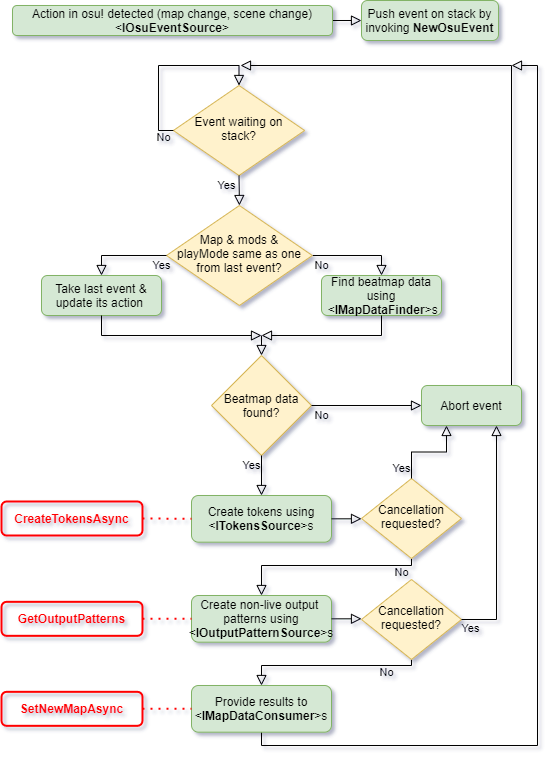

The diagram above was exported from draw.io. Its source (the exported page's mxGraphModel, read from the mxfile embedded in the PNG):
<mxGraphModel dx="1422" dy="747" grid="1" gridSize="10" guides="1" tooltips="1" connect="1" arrows="1" fold="1" page="1" pageScale="1" pageWidth="827" pageHeight="1169" math="0" shadow="0">
  <root>
    <mxCell id="WIyWlLk6GJQsqaUBKTNV-0" />
    <mxCell id="WIyWlLk6GJQsqaUBKTNV-1" parent="WIyWlLk6GJQsqaUBKTNV-0" />
    <mxCell id="WIyWlLk6GJQsqaUBKTNV-2" value="" style="rounded=0;html=1;jettySize=auto;orthogonalLoop=1;fontSize=11;endArrow=block;endFill=0;endSize=8;strokeWidth=1;shadow=0;labelBackgroundColor=none;edgeStyle=orthogonalEdgeStyle;entryX=0;entryY=0.5;entryDx=0;entryDy=0;exitX=1;exitY=0.5;exitDx=0;exitDy=0;" parent="WIyWlLk6GJQsqaUBKTNV-1" source="WIyWlLk6GJQsqaUBKTNV-3" target="gtA1URw61cddHYQh7tbZ-60" edge="1">
      <mxGeometry relative="1" as="geometry">
        <mxPoint x="175" y="70" as="targetPoint" />
      </mxGeometry>
    </mxCell>
    <mxCell id="WIyWlLk6GJQsqaUBKTNV-3" value="Action in osu! detected (map change, scene change)&lt;br&gt;&amp;lt;&lt;b&gt;IOsuEventSource&lt;/b&gt;&amp;gt;" style="rounded=1;whiteSpace=wrap;html=1;fontSize=12;glass=0;strokeWidth=1;shadow=0;fillColor=#d5e8d4;strokeColor=#82b366;" parent="WIyWlLk6GJQsqaUBKTNV-1" vertex="1">
      <mxGeometry x="15" y="10" width="320" height="30" as="geometry" />
    </mxCell>
    <mxCell id="WIyWlLk6GJQsqaUBKTNV-5" value="No" style="edgeStyle=orthogonalEdgeStyle;rounded=0;html=1;jettySize=auto;orthogonalLoop=1;fontSize=11;endArrow=block;endFill=0;endSize=8;strokeWidth=1;shadow=0;labelBackgroundColor=none;exitX=1;exitY=0.5;exitDx=0;exitDy=0;entryX=0.5;entryY=0;entryDx=0;entryDy=0;" parent="WIyWlLk6GJQsqaUBKTNV-1" source="WIyWlLk6GJQsqaUBKTNV-6" target="gtA1URw61cddHYQh7tbZ-41" edge="1">
      <mxGeometry x="-0.7941" y="-10" relative="1" as="geometry">
        <mxPoint as="offset" />
        <mxPoint x="429" y="344" as="targetPoint" />
      </mxGeometry>
    </mxCell>
    <mxCell id="WIyWlLk6GJQsqaUBKTNV-6" value="Map &amp;amp; mods &amp;amp;&lt;br&gt;playMode same as one from last event?" style="rhombus;whiteSpace=wrap;html=1;shadow=0;fontFamily=Helvetica;fontSize=12;align=center;strokeWidth=1;spacing=6;spacingTop=-4;fillColor=#fff2cc;strokeColor=#d6b656;" parent="WIyWlLk6GJQsqaUBKTNV-1" vertex="1">
      <mxGeometry x="169" y="210" width="145.83" height="100" as="geometry" />
    </mxCell>
    <mxCell id="gtA1URw61cddHYQh7tbZ-2" value="Take last event &amp;amp; update its action&amp;nbsp;" style="rounded=1;whiteSpace=wrap;html=1;fontSize=12;glass=0;strokeWidth=1;shadow=0;fillColor=#d5e8d4;strokeColor=#82b366;" parent="WIyWlLk6GJQsqaUBKTNV-1" vertex="1">
      <mxGeometry x="44" y="280" width="120" height="40" as="geometry" />
    </mxCell>
    <mxCell id="gtA1URw61cddHYQh7tbZ-4" value="Yes" style="edgeStyle=orthogonalEdgeStyle;rounded=0;html=1;jettySize=auto;orthogonalLoop=1;fontSize=11;endArrow=block;endFill=0;endSize=8;strokeWidth=1;shadow=0;labelBackgroundColor=none;exitX=0;exitY=0.5;exitDx=0;exitDy=0;entryX=0.5;entryY=0;entryDx=0;entryDy=0;" parent="WIyWlLk6GJQsqaUBKTNV-1" source="WIyWlLk6GJQsqaUBKTNV-6" target="gtA1URw61cddHYQh7tbZ-2" edge="1">
      <mxGeometry x="-0.8822" y="10" relative="1" as="geometry">
        <mxPoint as="offset" />
        <mxPoint x="354" y="280" as="sourcePoint" />
        <mxPoint x="414" y="370" as="targetPoint" />
      </mxGeometry>
    </mxCell>
    <mxCell id="gtA1URw61cddHYQh7tbZ-8" value="" style="edgeStyle=orthogonalEdgeStyle;rounded=0;html=1;jettySize=auto;orthogonalLoop=1;fontSize=11;endArrow=block;endFill=0;endSize=8;strokeWidth=1;shadow=0;labelBackgroundColor=none;exitX=0.5;exitY=1;exitDx=0;exitDy=0;" parent="WIyWlLk6GJQsqaUBKTNV-1" source="gtA1URw61cddHYQh7tbZ-2" edge="1">
      <mxGeometry x="0.0968" y="-10" relative="1" as="geometry">
        <mxPoint as="offset" />
        <mxPoint x="179" y="280" as="sourcePoint" />
        <mxPoint x="264" y="340" as="targetPoint" />
        <Array as="points">
          <mxPoint x="104" y="340" />
        </Array>
      </mxGeometry>
    </mxCell>
    <mxCell id="gtA1URw61cddHYQh7tbZ-11" value="" style="edgeStyle=orthogonalEdgeStyle;rounded=0;html=1;jettySize=auto;orthogonalLoop=1;fontSize=11;endArrow=block;endFill=0;endSize=8;strokeWidth=1;shadow=0;labelBackgroundColor=none;entryX=0.5;entryY=0;entryDx=0;entryDy=0;" parent="WIyWlLk6GJQsqaUBKTNV-1" target="gtA1URw61cddHYQh7tbZ-13" edge="1">
      <mxGeometry x="0.0649" y="-12" relative="1" as="geometry">
        <mxPoint as="offset" />
        <mxPoint x="264" y="340" as="sourcePoint" />
        <mxPoint x="264" y="440" as="targetPoint" />
        <Array as="points" />
      </mxGeometry>
    </mxCell>
    <mxCell id="gtA1URw61cddHYQh7tbZ-13" value="Beatmap data found?" style="rhombus;whiteSpace=wrap;html=1;hachureGap=4;pointerEvents=0;fillColor=#fff2cc;strokeColor=#d6b656;" parent="WIyWlLk6GJQsqaUBKTNV-1" vertex="1">
      <mxGeometry x="214" y="360" width="100" height="100" as="geometry" />
    </mxCell>
    <mxCell id="gtA1URw61cddHYQh7tbZ-14" value="No" style="edgeStyle=orthogonalEdgeStyle;rounded=0;html=1;jettySize=auto;orthogonalLoop=1;fontSize=11;endArrow=block;endFill=0;endSize=8;strokeWidth=1;shadow=0;labelBackgroundColor=none;exitX=1;exitY=0.5;exitDx=0;exitDy=0;entryX=0;entryY=0.5;entryDx=0;entryDy=0;" parent="WIyWlLk6GJQsqaUBKTNV-1" source="gtA1URw61cddHYQh7tbZ-13" target="gtA1URw61cddHYQh7tbZ-51" edge="1">
      <mxGeometry x="-0.8182" y="-10" relative="1" as="geometry">
        <mxPoint as="offset" />
        <mxPoint x="454" y="420" as="sourcePoint" />
        <mxPoint x="424" y="410" as="targetPoint" />
      </mxGeometry>
    </mxCell>
    <mxCell id="gtA1URw61cddHYQh7tbZ-16" value="" style="edgeStyle=orthogonalEdgeStyle;rounded=0;html=1;jettySize=auto;orthogonalLoop=1;fontSize=11;endArrow=block;endFill=0;endSize=8;strokeWidth=1;shadow=0;labelBackgroundColor=none;exitX=0.75;exitY=0;exitDx=0;exitDy=0;" parent="WIyWlLk6GJQsqaUBKTNV-1" source="gtA1URw61cddHYQh7tbZ-51" edge="1">
      <mxGeometry x="0.0667" y="10" relative="1" as="geometry">
        <mxPoint as="offset" />
        <mxPoint x="516.5" y="460" as="sourcePoint" />
        <mxPoint x="243" y="70" as="targetPoint" />
        <Array as="points">
          <mxPoint x="514" y="70" />
        </Array>
      </mxGeometry>
    </mxCell>
    <mxCell id="gtA1URw61cddHYQh7tbZ-17" value="Yes" style="edgeStyle=orthogonalEdgeStyle;rounded=0;html=1;jettySize=auto;orthogonalLoop=1;fontSize=11;endArrow=block;endFill=0;endSize=8;strokeWidth=1;shadow=0;labelBackgroundColor=none;exitX=0.5;exitY=1;exitDx=0;exitDy=0;entryX=0.5;entryY=0;entryDx=0;entryDy=0;" parent="WIyWlLk6GJQsqaUBKTNV-1" source="gtA1URw61cddHYQh7tbZ-13" target="gtA1URw61cddHYQh7tbZ-44" edge="1">
      <mxGeometry x="-0.5" y="-10" relative="1" as="geometry">
        <mxPoint as="offset" />
        <mxPoint x="324" y="420" as="sourcePoint" />
        <mxPoint x="264" y="500" as="targetPoint" />
      </mxGeometry>
    </mxCell>
    <mxCell id="gtA1URw61cddHYQh7tbZ-22" value="No" style="rounded=0;html=1;jettySize=auto;orthogonalLoop=1;fontSize=11;endArrow=block;endFill=0;endSize=8;strokeWidth=1;shadow=0;labelBackgroundColor=none;edgeStyle=orthogonalEdgeStyle;entryX=0.5;entryY=0;entryDx=0;entryDy=0;exitX=0.5;exitY=1;exitDx=0;exitDy=0;" parent="WIyWlLk6GJQsqaUBKTNV-1" source="gtA1URw61cddHYQh7tbZ-25" target="gtA1URw61cddHYQh7tbZ-45" edge="1">
      <mxGeometry x="-0.8181" y="7" relative="1" as="geometry">
        <mxPoint as="offset" />
        <mxPoint x="264" y="600" as="targetPoint" />
        <mxPoint x="414" y="573" as="sourcePoint" />
        <Array as="points">
          <mxPoint x="414" y="570" />
          <mxPoint x="264" y="570" />
        </Array>
      </mxGeometry>
    </mxCell>
    <mxCell id="gtA1URw61cddHYQh7tbZ-25" value="Cancellation requested?" style="rhombus;whiteSpace=wrap;html=1;shadow=0;fontFamily=Helvetica;fontSize=12;align=center;strokeWidth=1;spacing=6;spacingTop=-4;fillColor=#fff2cc;strokeColor=#d6b656;" parent="WIyWlLk6GJQsqaUBKTNV-1" vertex="1">
      <mxGeometry x="364" y="483" width="100" height="80" as="geometry" />
    </mxCell>
    <mxCell id="gtA1URw61cddHYQh7tbZ-26" value="Yes" style="edgeStyle=orthogonalEdgeStyle;rounded=0;html=1;jettySize=auto;orthogonalLoop=1;fontSize=11;endArrow=block;endFill=0;endSize=8;strokeWidth=1;shadow=0;labelBackgroundColor=none;entryX=0.25;entryY=1;entryDx=0;entryDy=0;" parent="WIyWlLk6GJQsqaUBKTNV-1" source="gtA1URw61cddHYQh7tbZ-25" target="gtA1URw61cddHYQh7tbZ-51" edge="1">
      <mxGeometry x="-0.7714" y="10" relative="1" as="geometry">
        <mxPoint as="offset" />
        <mxPoint x="451.5" y="440" as="targetPoint" />
      </mxGeometry>
    </mxCell>
    <mxCell id="gtA1URw61cddHYQh7tbZ-27" value="No" style="rounded=0;html=1;jettySize=auto;orthogonalLoop=1;fontSize=11;endArrow=block;endFill=0;endSize=8;strokeWidth=1;shadow=0;labelBackgroundColor=none;edgeStyle=orthogonalEdgeStyle;entryX=0.5;entryY=0;entryDx=0;entryDy=0;exitX=0.5;exitY=1;exitDx=0;exitDy=0;" parent="WIyWlLk6GJQsqaUBKTNV-1" source="gtA1URw61cddHYQh7tbZ-28" target="gtA1URw61cddHYQh7tbZ-46" edge="1">
      <mxGeometry x="-0.6476" y="7" relative="1" as="geometry">
        <mxPoint as="offset" />
        <mxPoint x="264" y="690" as="targetPoint" />
        <mxPoint x="414" y="670" as="sourcePoint" />
        <Array as="points">
          <mxPoint x="414" y="670" />
          <mxPoint x="264" y="670" />
        </Array>
      </mxGeometry>
    </mxCell>
    <mxCell id="gtA1URw61cddHYQh7tbZ-28" value="Cancellation requested?" style="rhombus;whiteSpace=wrap;html=1;shadow=0;fontFamily=Helvetica;fontSize=12;align=center;strokeWidth=1;spacing=6;spacingTop=-4;fillColor=#fff2cc;strokeColor=#d6b656;" parent="WIyWlLk6GJQsqaUBKTNV-1" vertex="1">
      <mxGeometry x="364" y="584" width="100" height="80" as="geometry" />
    </mxCell>
    <mxCell id="gtA1URw61cddHYQh7tbZ-29" value="Yes" style="edgeStyle=orthogonalEdgeStyle;rounded=0;html=1;jettySize=auto;orthogonalLoop=1;fontSize=11;endArrow=block;endFill=0;endSize=8;strokeWidth=1;shadow=0;labelBackgroundColor=none;entryX=0.75;entryY=1;entryDx=0;entryDy=0;exitX=1;exitY=0.5;exitDx=0;exitDy=0;" parent="WIyWlLk6GJQsqaUBKTNV-1" source="gtA1URw61cddHYQh7tbZ-28" target="gtA1URw61cddHYQh7tbZ-51" edge="1">
      <mxGeometry x="-0.9213" y="-9" relative="1" as="geometry">
        <mxPoint as="offset" />
        <mxPoint x="489" y="440" as="targetPoint" />
      </mxGeometry>
    </mxCell>
    <mxCell id="gtA1URw61cddHYQh7tbZ-34" value="" style="edgeStyle=orthogonalEdgeStyle;rounded=0;html=1;jettySize=auto;orthogonalLoop=1;fontSize=11;endArrow=block;endFill=0;endSize=8;strokeWidth=1;shadow=0;labelBackgroundColor=none;exitX=0.5;exitY=1;exitDx=0;exitDy=0;" parent="WIyWlLk6GJQsqaUBKTNV-1" source="gtA1URw61cddHYQh7tbZ-46" edge="1">
      <mxGeometry x="0.0667" y="10" relative="1" as="geometry">
        <mxPoint as="offset" />
        <mxPoint x="261.5" y="820" as="sourcePoint" />
        <mxPoint x="514" y="70" as="targetPoint" />
        <Array as="points">
          <mxPoint x="264" y="750" />
          <mxPoint x="540" y="750" />
          <mxPoint x="540" y="70" />
        </Array>
      </mxGeometry>
    </mxCell>
    <mxCell id="gtA1URw61cddHYQh7tbZ-37" value="Event waiting on stack?" style="rhombus;whiteSpace=wrap;html=1;shadow=0;fontFamily=Helvetica;fontSize=12;align=center;strokeWidth=1;spacing=6;spacingTop=-4;fillColor=#fff2cc;strokeColor=#d6b656;" parent="WIyWlLk6GJQsqaUBKTNV-1" vertex="1">
      <mxGeometry x="175.88" y="90" width="131.25" height="90" as="geometry" />
    </mxCell>
    <mxCell id="gtA1URw61cddHYQh7tbZ-38" value="Yes" style="edgeStyle=orthogonalEdgeStyle;rounded=0;html=1;jettySize=auto;orthogonalLoop=1;fontSize=11;endArrow=block;endFill=0;endSize=8;strokeWidth=1;shadow=0;labelBackgroundColor=none;exitX=0.5;exitY=1;exitDx=0;exitDy=0;entryX=0.5;entryY=0;entryDx=0;entryDy=0;" parent="WIyWlLk6GJQsqaUBKTNV-1" source="gtA1URw61cddHYQh7tbZ-37" target="WIyWlLk6GJQsqaUBKTNV-6" edge="1">
      <mxGeometry x="-0.3473" y="-13" relative="1" as="geometry">
        <mxPoint as="offset" />
        <mxPoint x="169" y="280" as="sourcePoint" />
        <mxPoint x="247" y="210" as="targetPoint" />
      </mxGeometry>
    </mxCell>
    <mxCell id="gtA1URw61cddHYQh7tbZ-40" value="No" style="edgeStyle=orthogonalEdgeStyle;rounded=0;html=1;jettySize=auto;orthogonalLoop=1;fontSize=11;endArrow=block;endFill=0;endSize=8;strokeWidth=1;shadow=0;labelBackgroundColor=none;exitX=0;exitY=0.5;exitDx=0;exitDy=0;entryX=0.5;entryY=0;entryDx=0;entryDy=0;" parent="WIyWlLk6GJQsqaUBKTNV-1" source="gtA1URw61cddHYQh7tbZ-37" target="gtA1URw61cddHYQh7tbZ-37" edge="1">
      <mxGeometry x="-0.8911" y="7" relative="1" as="geometry">
        <mxPoint as="offset" />
        <mxPoint x="-76" y="640" as="sourcePoint" />
        <mxPoint x="-41" y="640" as="targetPoint" />
        <Array as="points">
          <mxPoint x="161" y="135" />
          <mxPoint x="161" y="70" />
          <mxPoint x="242" y="70" />
          <mxPoint x="242" y="90" />
        </Array>
      </mxGeometry>
    </mxCell>
    <mxCell id="gtA1URw61cddHYQh7tbZ-41" value="Find beatmap data&lt;br&gt;using&lt;br&gt;&amp;nbsp;&amp;lt;&lt;b&gt;IMapDataFinder&lt;/b&gt;&amp;gt;s" style="rounded=1;whiteSpace=wrap;html=1;fontSize=12;glass=0;strokeWidth=1;shadow=0;fillColor=#d5e8d4;strokeColor=#82b366;" parent="WIyWlLk6GJQsqaUBKTNV-1" vertex="1">
      <mxGeometry x="324" y="280" width="120" height="40" as="geometry" />
    </mxCell>
    <mxCell id="gtA1URw61cddHYQh7tbZ-43" value="" style="edgeStyle=orthogonalEdgeStyle;rounded=0;html=1;jettySize=auto;orthogonalLoop=1;fontSize=11;endArrow=block;endFill=0;endSize=8;strokeWidth=1;shadow=0;labelBackgroundColor=none;exitX=0.5;exitY=1;exitDx=0;exitDy=0;" parent="WIyWlLk6GJQsqaUBKTNV-1" source="gtA1URw61cddHYQh7tbZ-41" edge="1">
      <mxGeometry x="0.0649" y="-12" relative="1" as="geometry">
        <mxPoint as="offset" />
        <mxPoint x="24" y="505" as="sourcePoint" />
        <mxPoint x="264" y="340" as="targetPoint" />
        <Array as="points">
          <mxPoint x="384" y="340" />
        </Array>
      </mxGeometry>
    </mxCell>
    <mxCell id="gtA1URw61cddHYQh7tbZ-44" value="Create tokens using &amp;lt;&lt;b&gt;ITokensSource&lt;/b&gt;&amp;gt;s" style="rounded=1;whiteSpace=wrap;html=1;fontSize=12;glass=0;strokeWidth=1;shadow=0;fillColor=#d5e8d4;strokeColor=#82b366;" parent="WIyWlLk6GJQsqaUBKTNV-1" vertex="1">
      <mxGeometry x="194" y="500" width="140" height="46.67" as="geometry" />
    </mxCell>
    <mxCell id="gtA1URw61cddHYQh7tbZ-45" value="&lt;div&gt;Create non-live output&amp;nbsp;&lt;/div&gt;&lt;div&gt;patterns using &amp;lt;&lt;b&gt;IOutputPatternSource&lt;/b&gt;&amp;gt;s&lt;/div&gt;" style="rounded=1;whiteSpace=wrap;html=1;fontSize=12;glass=0;strokeWidth=1;shadow=0;fillColor=#d5e8d4;strokeColor=#82b366;" parent="WIyWlLk6GJQsqaUBKTNV-1" vertex="1">
      <mxGeometry x="194" y="600" width="140" height="46.67" as="geometry" />
    </mxCell>
    <mxCell id="gtA1URw61cddHYQh7tbZ-46" value="Provide results to &amp;lt;&lt;b&gt;IMapDataConsumer&lt;/b&gt;&amp;gt;s" style="rounded=1;whiteSpace=wrap;html=1;fontSize=12;glass=0;strokeWidth=1;shadow=0;fillColor=#d5e8d4;strokeColor=#82b366;" parent="WIyWlLk6GJQsqaUBKTNV-1" vertex="1">
      <mxGeometry x="194" y="690" width="140" height="46.67" as="geometry" />
    </mxCell>
    <mxCell id="gtA1URw61cddHYQh7tbZ-48" value="" style="edgeStyle=orthogonalEdgeStyle;rounded=0;html=1;jettySize=auto;orthogonalLoop=1;fontSize=11;endArrow=block;endFill=0;endSize=8;strokeWidth=1;shadow=0;labelBackgroundColor=none;entryX=0;entryY=0.5;entryDx=0;entryDy=0;exitX=1;exitY=0.5;exitDx=0;exitDy=0;" parent="WIyWlLk6GJQsqaUBKTNV-1" source="gtA1URw61cddHYQh7tbZ-44" target="gtA1URw61cddHYQh7tbZ-25" edge="1">
      <mxGeometry x="-0.3403" y="-7" relative="1" as="geometry">
        <mxPoint as="offset" />
        <mxPoint x="24" y="425" as="sourcePoint" />
        <mxPoint x="24" y="445" as="targetPoint" />
        <Array as="points" />
      </mxGeometry>
    </mxCell>
    <mxCell id="gtA1URw61cddHYQh7tbZ-49" value="" style="edgeStyle=orthogonalEdgeStyle;rounded=0;html=1;jettySize=auto;orthogonalLoop=1;fontSize=11;endArrow=block;endFill=0;endSize=8;strokeWidth=1;shadow=0;labelBackgroundColor=none;entryX=0;entryY=0.5;entryDx=0;entryDy=0;exitX=1;exitY=0.5;exitDx=0;exitDy=0;" parent="WIyWlLk6GJQsqaUBKTNV-1" source="gtA1URw61cddHYQh7tbZ-45" target="gtA1URw61cddHYQh7tbZ-28" edge="1">
      <mxGeometry x="0.0649" y="-12" relative="1" as="geometry">
        <mxPoint as="offset" />
        <mxPoint x="24" y="435" as="sourcePoint" />
        <mxPoint x="24" y="455" as="targetPoint" />
        <Array as="points" />
      </mxGeometry>
    </mxCell>
    <mxCell id="gtA1URw61cddHYQh7tbZ-51" value="Abort event" style="rounded=1;whiteSpace=wrap;html=1;fontSize=12;glass=0;strokeWidth=1;shadow=0;fillColor=#d5e8d4;strokeColor=#82b366;" parent="WIyWlLk6GJQsqaUBKTNV-1" vertex="1">
      <mxGeometry x="424" y="390" width="100" height="40" as="geometry" />
    </mxCell>
    <mxCell id="gtA1URw61cddHYQh7tbZ-54" value="CreateTokensAsync" style="rounded=1;whiteSpace=wrap;html=1;fontSize=12;glass=0;strokeWidth=2;shadow=0;fillColor=none;strokeColor=#FF0000;fontColor=#FF0000;fontStyle=1" parent="WIyWlLk6GJQsqaUBKTNV-1" vertex="1">
      <mxGeometry x="4" y="506" width="141" height="34" as="geometry" />
    </mxCell>
    <mxCell id="gtA1URw61cddHYQh7tbZ-55" value="GetOutputPatterns" style="rounded=1;whiteSpace=wrap;html=1;fontSize=12;glass=0;strokeWidth=2;shadow=0;fillColor=none;strokeColor=#FF0000;fontColor=#FF0000;fontStyle=1" parent="WIyWlLk6GJQsqaUBKTNV-1" vertex="1">
      <mxGeometry x="4" y="606.33" width="141" height="34" as="geometry" />
    </mxCell>
    <mxCell id="gtA1URw61cddHYQh7tbZ-56" value="SetNewMapAsync" style="rounded=1;whiteSpace=wrap;html=1;fontSize=12;glass=0;strokeWidth=2;shadow=0;fillColor=none;strokeColor=#FF0000;fontColor=#FF0000;fontStyle=1" parent="WIyWlLk6GJQsqaUBKTNV-1" vertex="1">
      <mxGeometry x="4" y="696.33" width="141" height="34" as="geometry" />
    </mxCell>
    <mxCell id="gtA1URw61cddHYQh7tbZ-57" value="" style="endArrow=none;dashed=1;html=1;dashPattern=1 3;strokeWidth=2;startSize=14;endSize=14;sourcePerimeterSpacing=8;targetPerimeterSpacing=8;fontColor=#FF0000;strokeColor=#FF0000;exitX=1;exitY=0.5;exitDx=0;exitDy=0;entryX=0;entryY=0.5;entryDx=0;entryDy=0;" parent="WIyWlLk6GJQsqaUBKTNV-1" source="gtA1URw61cddHYQh7tbZ-54" target="gtA1URw61cddHYQh7tbZ-44" edge="1">
      <mxGeometry width="50" height="50" relative="1" as="geometry">
        <mxPoint x="-86" y="520" as="sourcePoint" />
        <mxPoint x="-25.000000000000227" y="490" as="targetPoint" />
      </mxGeometry>
    </mxCell>
    <mxCell id="gtA1URw61cddHYQh7tbZ-58" value="" style="endArrow=none;dashed=1;html=1;dashPattern=1 3;strokeWidth=2;startSize=14;endSize=14;sourcePerimeterSpacing=8;targetPerimeterSpacing=8;fontColor=#FF0000;strokeColor=#FF0000;exitX=1;exitY=0.5;exitDx=0;exitDy=0;entryX=0;entryY=0.5;entryDx=0;entryDy=0;" parent="WIyWlLk6GJQsqaUBKTNV-1" source="gtA1URw61cddHYQh7tbZ-55" target="gtA1URw61cddHYQh7tbZ-45" edge="1">
      <mxGeometry width="50" height="50" relative="1" as="geometry">
        <mxPoint x="154.99999999999977" y="533" as="sourcePoint" />
        <mxPoint x="204" y="533.335" as="targetPoint" />
      </mxGeometry>
    </mxCell>
    <mxCell id="gtA1URw61cddHYQh7tbZ-59" value="" style="endArrow=none;dashed=1;html=1;dashPattern=1 3;strokeWidth=2;startSize=14;endSize=14;sourcePerimeterSpacing=8;targetPerimeterSpacing=8;fontColor=#FF0000;strokeColor=#FF0000;exitX=1;exitY=0.5;exitDx=0;exitDy=0;entryX=0;entryY=0.5;entryDx=0;entryDy=0;" parent="WIyWlLk6GJQsqaUBKTNV-1" source="gtA1URw61cddHYQh7tbZ-56" target="gtA1URw61cddHYQh7tbZ-46" edge="1">
      <mxGeometry width="50" height="50" relative="1" as="geometry">
        <mxPoint x="154.99999999999977" y="633.3300000000002" as="sourcePoint" />
        <mxPoint x="204" y="633.335" as="targetPoint" />
      </mxGeometry>
    </mxCell>
    <mxCell id="gtA1URw61cddHYQh7tbZ-60" value="Push event on stack by invoking&amp;nbsp;&lt;b&gt;NewOsuEvent&lt;/b&gt;" style="rounded=1;whiteSpace=wrap;html=1;fontSize=12;glass=0;strokeWidth=1;shadow=0;fillColor=#d5e8d4;strokeColor=#82b366;" parent="WIyWlLk6GJQsqaUBKTNV-1" vertex="1">
      <mxGeometry x="364" y="5" width="137" height="40" as="geometry" />
    </mxCell>
  </root>
</mxGraphModel>